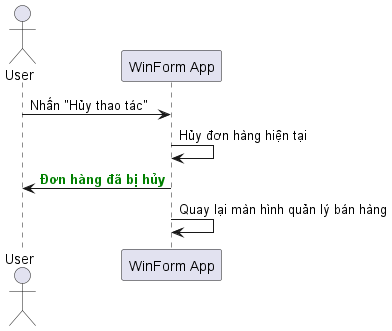

The diagram above was rendered by PlantUML. Its source (embedded in the PNG):
@startuml
actor User
participant "WinForm App" as App

User -> App: Nhấn "Hủy thao tác"
App -> App: Hủy đơn hàng hiện tại
App -> User: <font color=green><b>Đơn hàng đã bị hủy</b></font>
App -> App: Quay lại màn hình quản lý bán hàng
@enduml